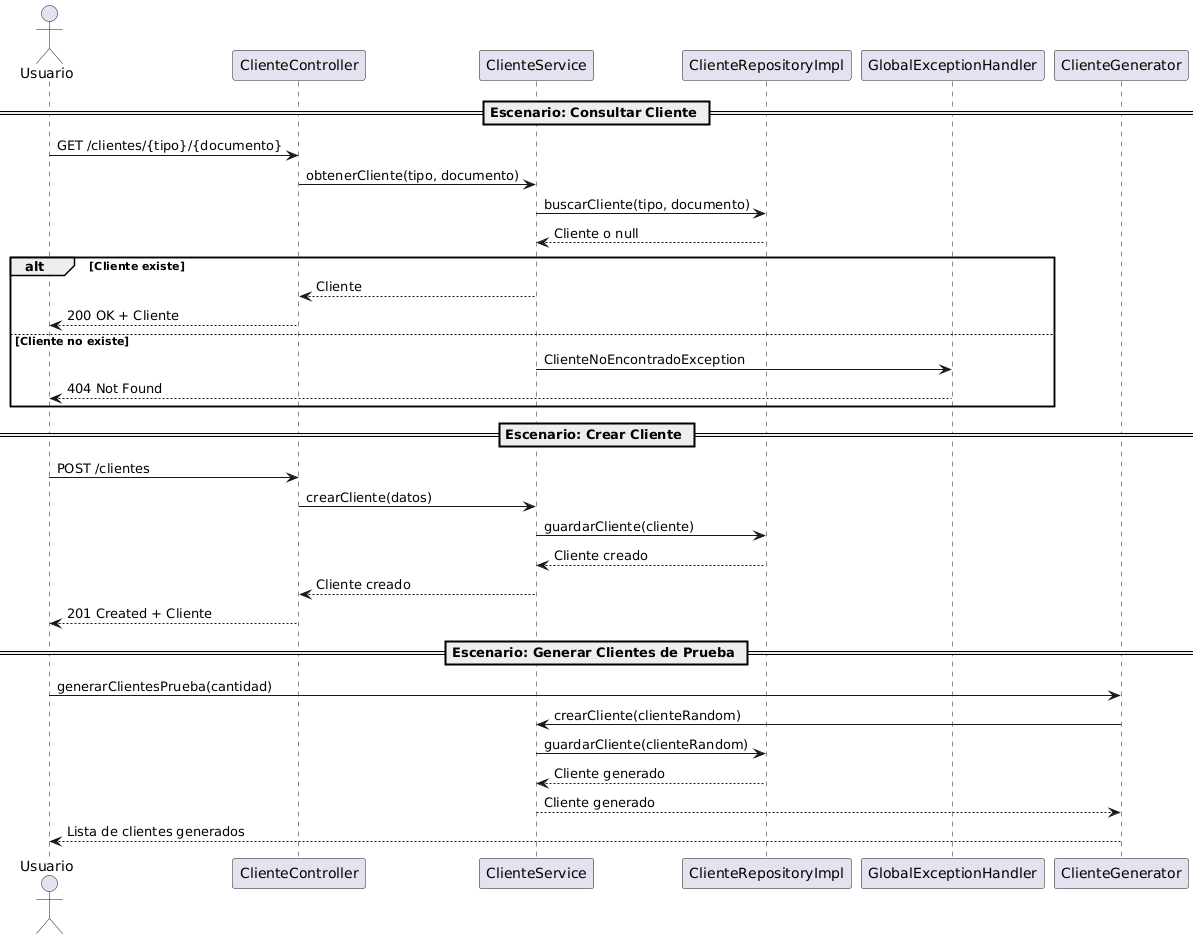

The diagram above was rendered by PlantUML. Its source (embedded in the PNG):
@startuml
' Diagrama de Interacción General (Secuencia) para gestión de clientes

actor Usuario
participant "ClienteController" as Controller
participant "ClienteService" as Service
participant "ClienteRepositoryImpl" as Repository
participant "GlobalExceptionHandler" as ExceptionHandler
participant "ClienteGenerator" as Generator

== Escenario: Consultar Cliente ==

Usuario -> Controller : GET /clientes/{tipo}/{documento}
Controller -> Service : obtenerCliente(tipo, documento)
Service -> Repository : buscarCliente(tipo, documento)
Repository --> Service : Cliente o null
alt Cliente existe
    Service --> Controller : Cliente
    Controller --> Usuario : 200 OK + Cliente
else Cliente no existe
    Service -> ExceptionHandler : ClienteNoEncontradoException
    ExceptionHandler --> Usuario : 404 Not Found
end

== Escenario: Crear Cliente ==

Usuario -> Controller : POST /clientes
Controller -> Service : crearCliente(datos)
Service -> Repository : guardarCliente(cliente)
Repository --> Service : Cliente creado
Service --> Controller : Cliente creado
Controller --> Usuario : 201 Created + Cliente

== Escenario: Generar Clientes de Prueba ==

Usuario -> Generator : generarClientesPrueba(cantidad)
Generator -> Service : crearCliente(clienteRandom)
Service -> Repository : guardarCliente(clienteRandom)
Repository --> Service : Cliente generado
Service --> Generator : Cliente generado
Generator --> Usuario : Lista de clientes generados
@enduml